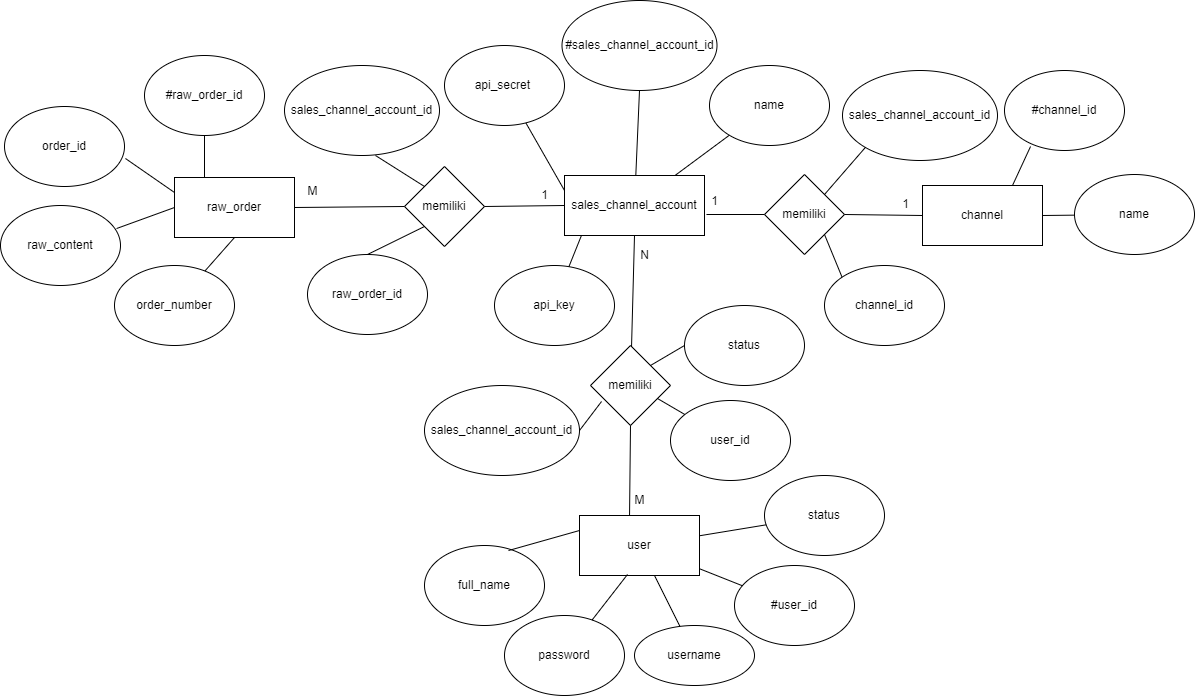

The diagram above was exported from draw.io. Its source (the exported page's mxGraphModel, read from the mxfile embedded in the PNG):
<mxGraphModel dx="2272" dy="794" grid="1" gridSize="10" guides="1" tooltips="1" connect="1" arrows="1" fold="1" page="1" pageScale="1" pageWidth="850" pageHeight="1100" math="0" shadow="0">
  <root>
    <mxCell id="0" />
    <mxCell id="1" parent="0" />
    <mxCell id="jqm9ltetNIBJIPsd22C4-4" value="user" style="rounded=0;whiteSpace=wrap;html=1;" vertex="1" parent="1">
      <mxGeometry x="175" y="540" width="120" height="60" as="geometry" />
    </mxCell>
    <mxCell id="jqm9ltetNIBJIPsd22C4-6" value="#user_id" style="ellipse;whiteSpace=wrap;html=1;" vertex="1" parent="1">
      <mxGeometry x="330" y="590" width="120" height="80" as="geometry" />
    </mxCell>
    <mxCell id="jqm9ltetNIBJIPsd22C4-7" value="username" style="ellipse;whiteSpace=wrap;html=1;" vertex="1" parent="1">
      <mxGeometry x="230" y="650" width="120" height="60" as="geometry" />
    </mxCell>
    <mxCell id="jqm9ltetNIBJIPsd22C4-8" value="password" style="ellipse;whiteSpace=wrap;html=1;" vertex="1" parent="1">
      <mxGeometry x="100" y="640" width="120" height="80" as="geometry" />
    </mxCell>
    <mxCell id="jqm9ltetNIBJIPsd22C4-9" value="full_name" style="ellipse;whiteSpace=wrap;html=1;" vertex="1" parent="1">
      <mxGeometry x="20" y="570" width="120" height="80" as="geometry" />
    </mxCell>
    <mxCell id="jqm9ltetNIBJIPsd22C4-11" value="status" style="ellipse;whiteSpace=wrap;html=1;" vertex="1" parent="1">
      <mxGeometry x="360" y="500" width="120" height="80" as="geometry" />
    </mxCell>
    <mxCell id="jqm9ltetNIBJIPsd22C4-12" value="" style="endArrow=none;html=1;rounded=0;" edge="1" parent="1" source="jqm9ltetNIBJIPsd22C4-11" target="jqm9ltetNIBJIPsd22C4-4">
      <mxGeometry width="50" height="50" relative="1" as="geometry">
        <mxPoint x="400" y="490" as="sourcePoint" />
        <mxPoint x="450" y="440" as="targetPoint" />
      </mxGeometry>
    </mxCell>
    <mxCell id="jqm9ltetNIBJIPsd22C4-13" value="" style="endArrow=none;html=1;rounded=0;" edge="1" parent="1" source="jqm9ltetNIBJIPsd22C4-6" target="jqm9ltetNIBJIPsd22C4-4">
      <mxGeometry width="50" height="50" relative="1" as="geometry">
        <mxPoint x="437" y="510" as="sourcePoint" />
        <mxPoint x="310" y="530.204081632653" as="targetPoint" />
      </mxGeometry>
    </mxCell>
    <mxCell id="jqm9ltetNIBJIPsd22C4-15" value="" style="endArrow=none;html=1;rounded=0;entryX=0;entryY=0.25;entryDx=0;entryDy=0;exitX=0.7;exitY=0.063;exitDx=0;exitDy=0;exitPerimeter=0;" edge="1" parent="1" source="jqm9ltetNIBJIPsd22C4-9" target="jqm9ltetNIBJIPsd22C4-4">
      <mxGeometry width="50" height="50" relative="1" as="geometry">
        <mxPoint x="110" y="515" as="sourcePoint" />
        <mxPoint x="160" y="465" as="targetPoint" />
      </mxGeometry>
    </mxCell>
    <mxCell id="jqm9ltetNIBJIPsd22C4-16" value="" style="endArrow=none;html=1;rounded=0;entryX=0.4;entryY=0.983;entryDx=0;entryDy=0;entryPerimeter=0;" edge="1" parent="1" source="jqm9ltetNIBJIPsd22C4-8" target="jqm9ltetNIBJIPsd22C4-4">
      <mxGeometry width="50" height="50" relative="1" as="geometry">
        <mxPoint x="180" y="620" as="sourcePoint" />
        <mxPoint x="230" y="570" as="targetPoint" />
      </mxGeometry>
    </mxCell>
    <mxCell id="jqm9ltetNIBJIPsd22C4-17" value="" style="endArrow=none;html=1;rounded=0;" edge="1" parent="1" source="jqm9ltetNIBJIPsd22C4-7" target="jqm9ltetNIBJIPsd22C4-4">
      <mxGeometry width="50" height="50" relative="1" as="geometry">
        <mxPoint x="201.45197302639076" y="632.6439780057676" as="sourcePoint" />
        <mxPoint x="238" y="568.98" as="targetPoint" />
      </mxGeometry>
    </mxCell>
    <mxCell id="jqm9ltetNIBJIPsd22C4-18" value="sales_channel_account" style="rounded=0;whiteSpace=wrap;html=1;" vertex="1" parent="1">
      <mxGeometry x="160" y="200" width="140" height="60" as="geometry" />
    </mxCell>
    <mxCell id="jqm9ltetNIBJIPsd22C4-19" value="#sales_channel_account_id" style="ellipse;whiteSpace=wrap;html=1;" vertex="1" parent="1">
      <mxGeometry x="157.5" y="25" width="155" height="90" as="geometry" />
    </mxCell>
    <mxCell id="jqm9ltetNIBJIPsd22C4-22" value="" style="endArrow=none;html=1;rounded=0;entryX=0.5;entryY=1;entryDx=0;entryDy=0;" edge="1" parent="1" source="jqm9ltetNIBJIPsd22C4-18" target="jqm9ltetNIBJIPsd22C4-19">
      <mxGeometry width="50" height="50" relative="1" as="geometry">
        <mxPoint x="290" y="210" as="sourcePoint" />
        <mxPoint x="350" y="150" as="targetPoint" />
      </mxGeometry>
    </mxCell>
    <mxCell id="jqm9ltetNIBJIPsd22C4-24" value="name" style="ellipse;whiteSpace=wrap;html=1;" vertex="1" parent="1">
      <mxGeometry x="305" y="90" width="120" height="80" as="geometry" />
    </mxCell>
    <mxCell id="jqm9ltetNIBJIPsd22C4-26" value="" style="endArrow=none;html=1;rounded=0;" edge="1" parent="1" source="jqm9ltetNIBJIPsd22C4-18" target="jqm9ltetNIBJIPsd22C4-24">
      <mxGeometry width="50" height="50" relative="1" as="geometry">
        <mxPoint x="305" y="320" as="sourcePoint" />
        <mxPoint x="355" y="270" as="targetPoint" />
      </mxGeometry>
    </mxCell>
    <mxCell id="jqm9ltetNIBJIPsd22C4-28" value="api_key" style="ellipse;whiteSpace=wrap;html=1;" vertex="1" parent="1">
      <mxGeometry x="90" y="290" width="120" height="80" as="geometry" />
    </mxCell>
    <mxCell id="jqm9ltetNIBJIPsd22C4-29" value="api_secret&amp;nbsp;" style="ellipse;whiteSpace=wrap;html=1;" vertex="1" parent="1">
      <mxGeometry x="40" y="70" width="120" height="80" as="geometry" />
    </mxCell>
    <mxCell id="jqm9ltetNIBJIPsd22C4-30" value="" style="endArrow=none;html=1;rounded=0;entryX=0.121;entryY=1;entryDx=0;entryDy=0;entryPerimeter=0;" edge="1" parent="1" source="jqm9ltetNIBJIPsd22C4-28" target="jqm9ltetNIBJIPsd22C4-18">
      <mxGeometry width="50" height="50" relative="1" as="geometry">
        <mxPoint x="120" y="320" as="sourcePoint" />
        <mxPoint x="170" y="270" as="targetPoint" />
      </mxGeometry>
    </mxCell>
    <mxCell id="jqm9ltetNIBJIPsd22C4-31" value="" style="endArrow=none;html=1;rounded=0;entryX=0;entryY=0.25;entryDx=0;entryDy=0;" edge="1" parent="1" source="jqm9ltetNIBJIPsd22C4-29" target="jqm9ltetNIBJIPsd22C4-18">
      <mxGeometry width="50" height="50" relative="1" as="geometry">
        <mxPoint x="110" y="210" as="sourcePoint" />
        <mxPoint x="160" y="160" as="targetPoint" />
      </mxGeometry>
    </mxCell>
    <mxCell id="jqm9ltetNIBJIPsd22C4-32" value="memiliki" style="rhombus;whiteSpace=wrap;html=1;" vertex="1" parent="1">
      <mxGeometry x="186" y="370" width="80" height="80" as="geometry" />
    </mxCell>
    <mxCell id="jqm9ltetNIBJIPsd22C4-33" value="" style="endArrow=none;html=1;rounded=0;entryX=0.5;entryY=1;entryDx=0;entryDy=0;" edge="1" parent="1" source="jqm9ltetNIBJIPsd22C4-32" target="jqm9ltetNIBJIPsd22C4-18">
      <mxGeometry width="50" height="50" relative="1" as="geometry">
        <mxPoint x="240" y="340" as="sourcePoint" />
        <mxPoint x="290" y="290" as="targetPoint" />
      </mxGeometry>
    </mxCell>
    <mxCell id="jqm9ltetNIBJIPsd22C4-34" value="" style="endArrow=none;html=1;rounded=0;entryX=0.5;entryY=1;entryDx=0;entryDy=0;exitX=0.417;exitY=0;exitDx=0;exitDy=0;exitPerimeter=0;" edge="1" parent="1" source="jqm9ltetNIBJIPsd22C4-4" target="jqm9ltetNIBJIPsd22C4-32">
      <mxGeometry width="50" height="50" relative="1" as="geometry">
        <mxPoint x="260" y="490" as="sourcePoint" />
        <mxPoint x="230" y="440" as="targetPoint" />
      </mxGeometry>
    </mxCell>
    <mxCell id="jqm9ltetNIBJIPsd22C4-35" value="N" style="text;html=1;align=center;verticalAlign=middle;resizable=0;points=[];autosize=1;strokeColor=none;fillColor=none;" vertex="1" parent="1">
      <mxGeometry x="225" y="265" width="30" height="30" as="geometry" />
    </mxCell>
    <mxCell id="jqm9ltetNIBJIPsd22C4-36" value="M" style="text;html=1;align=center;verticalAlign=middle;resizable=0;points=[];autosize=1;strokeColor=none;fillColor=none;" vertex="1" parent="1">
      <mxGeometry x="220" y="510" width="30" height="30" as="geometry" />
    </mxCell>
    <mxCell id="jqm9ltetNIBJIPsd22C4-37" value="user_id" style="ellipse;whiteSpace=wrap;html=1;" vertex="1" parent="1">
      <mxGeometry x="266" y="425" width="120" height="80" as="geometry" />
    </mxCell>
    <mxCell id="jqm9ltetNIBJIPsd22C4-39" value="sales_channel_account_id" style="ellipse;whiteSpace=wrap;html=1;" vertex="1" parent="1">
      <mxGeometry x="20" y="410" width="155" height="90" as="geometry" />
    </mxCell>
    <mxCell id="jqm9ltetNIBJIPsd22C4-40" value="" style="endArrow=none;html=1;rounded=0;exitX=0.838;exitY=0.663;exitDx=0;exitDy=0;exitPerimeter=0;" edge="1" parent="1" source="jqm9ltetNIBJIPsd22C4-32" target="jqm9ltetNIBJIPsd22C4-37">
      <mxGeometry width="50" height="50" relative="1" as="geometry">
        <mxPoint x="255" y="370" as="sourcePoint" />
        <mxPoint x="305" y="320" as="targetPoint" />
      </mxGeometry>
    </mxCell>
    <mxCell id="jqm9ltetNIBJIPsd22C4-41" value="" style="endArrow=none;html=1;rounded=0;entryX=1;entryY=0.5;entryDx=0;entryDy=0;exitX=0.138;exitY=0.7;exitDx=0;exitDy=0;exitPerimeter=0;" edge="1" parent="1" source="jqm9ltetNIBJIPsd22C4-32" target="jqm9ltetNIBJIPsd22C4-39">
      <mxGeometry width="50" height="50" relative="1" as="geometry">
        <mxPoint x="400" y="310" as="sourcePoint" />
        <mxPoint x="450" y="260" as="targetPoint" />
      </mxGeometry>
    </mxCell>
    <mxCell id="jqm9ltetNIBJIPsd22C4-42" value="channel" style="rounded=0;whiteSpace=wrap;html=1;" vertex="1" parent="1">
      <mxGeometry x="518" y="210" width="120" height="60" as="geometry" />
    </mxCell>
    <mxCell id="jqm9ltetNIBJIPsd22C4-43" value="#channel_id" style="ellipse;whiteSpace=wrap;html=1;" vertex="1" parent="1">
      <mxGeometry x="600" y="95" width="120" height="80" as="geometry" />
    </mxCell>
    <mxCell id="jqm9ltetNIBJIPsd22C4-44" value="name" style="ellipse;whiteSpace=wrap;html=1;" vertex="1" parent="1">
      <mxGeometry x="670" y="199" width="120" height="80" as="geometry" />
    </mxCell>
    <mxCell id="jqm9ltetNIBJIPsd22C4-45" value="" style="endArrow=none;html=1;rounded=0;entryX=0.75;entryY=0;entryDx=0;entryDy=0;exitX=0.217;exitY=0.95;exitDx=0;exitDy=0;exitPerimeter=0;" edge="1" parent="1" source="jqm9ltetNIBJIPsd22C4-43" target="jqm9ltetNIBJIPsd22C4-42">
      <mxGeometry width="50" height="50" relative="1" as="geometry">
        <mxPoint x="530" y="-10" as="sourcePoint" />
        <mxPoint x="450" y="400" as="targetPoint" />
      </mxGeometry>
    </mxCell>
    <mxCell id="jqm9ltetNIBJIPsd22C4-46" value="" style="endArrow=none;html=1;rounded=0;entryX=1;entryY=0.5;entryDx=0;entryDy=0;" edge="1" parent="1" source="jqm9ltetNIBJIPsd22C4-44" target="jqm9ltetNIBJIPsd22C4-42">
      <mxGeometry width="50" height="50" relative="1" as="geometry">
        <mxPoint x="550" y="160" as="sourcePoint" />
        <mxPoint x="570" y="210" as="targetPoint" />
      </mxGeometry>
    </mxCell>
    <mxCell id="jqm9ltetNIBJIPsd22C4-48" value="1" style="text;html=1;align=center;verticalAlign=middle;resizable=0;points=[];autosize=1;strokeColor=none;fillColor=none;" vertex="1" parent="1">
      <mxGeometry x="295" y="211" width="30" height="30" as="geometry" />
    </mxCell>
    <mxCell id="jqm9ltetNIBJIPsd22C4-49" value="1" style="text;html=1;align=center;verticalAlign=middle;resizable=0;points=[];autosize=1;strokeColor=none;fillColor=none;" vertex="1" parent="1">
      <mxGeometry x="486" y="214" width="30" height="30" as="geometry" />
    </mxCell>
    <mxCell id="jqm9ltetNIBJIPsd22C4-50" value="memiliki" style="rhombus;whiteSpace=wrap;html=1;" vertex="1" parent="1">
      <mxGeometry x="360" y="199" width="80" height="80" as="geometry" />
    </mxCell>
    <mxCell id="jqm9ltetNIBJIPsd22C4-51" value="" style="endArrow=none;html=1;rounded=0;entryX=1.014;entryY=0.65;entryDx=0;entryDy=0;entryPerimeter=0;exitX=0;exitY=0.5;exitDx=0;exitDy=0;" edge="1" parent="1" source="jqm9ltetNIBJIPsd22C4-50" target="jqm9ltetNIBJIPsd22C4-18">
      <mxGeometry width="50" height="50" relative="1" as="geometry">
        <mxPoint x="375" y="335" as="sourcePoint" />
        <mxPoint x="325" y="195" as="targetPoint" />
      </mxGeometry>
    </mxCell>
    <mxCell id="jqm9ltetNIBJIPsd22C4-53" value="" style="endArrow=none;html=1;rounded=0;entryX=0;entryY=0.5;entryDx=0;entryDy=0;exitX=1;exitY=0.5;exitDx=0;exitDy=0;" edge="1" parent="1" source="jqm9ltetNIBJIPsd22C4-50" target="jqm9ltetNIBJIPsd22C4-42">
      <mxGeometry width="50" height="50" relative="1" as="geometry">
        <mxPoint x="425" y="305" as="sourcePoint" />
        <mxPoint x="475" y="255" as="targetPoint" />
      </mxGeometry>
    </mxCell>
    <mxCell id="jqm9ltetNIBJIPsd22C4-54" value="status" style="ellipse;whiteSpace=wrap;html=1;" vertex="1" parent="1">
      <mxGeometry x="280" y="330" width="120" height="80" as="geometry" />
    </mxCell>
    <mxCell id="jqm9ltetNIBJIPsd22C4-55" value="" style="endArrow=none;html=1;rounded=0;entryX=0;entryY=0.5;entryDx=0;entryDy=0;exitX=1;exitY=0;exitDx=0;exitDy=0;" edge="1" parent="1" source="jqm9ltetNIBJIPsd22C4-32" target="jqm9ltetNIBJIPsd22C4-54">
      <mxGeometry width="50" height="50" relative="1" as="geometry">
        <mxPoint x="400" y="420" as="sourcePoint" />
        <mxPoint x="450" y="370" as="targetPoint" />
      </mxGeometry>
    </mxCell>
    <mxCell id="jqm9ltetNIBJIPsd22C4-56" value="raw_order" style="rounded=0;whiteSpace=wrap;html=1;" vertex="1" parent="1">
      <mxGeometry x="-230" y="202" width="120" height="60" as="geometry" />
    </mxCell>
    <mxCell id="jqm9ltetNIBJIPsd22C4-57" value="memiliki" style="rhombus;whiteSpace=wrap;html=1;" vertex="1" parent="1">
      <mxGeometry y="191" width="80" height="80" as="geometry" />
    </mxCell>
    <mxCell id="jqm9ltetNIBJIPsd22C4-58" value="" style="endArrow=none;html=1;rounded=0;entryX=0;entryY=0.5;entryDx=0;entryDy=0;exitX=1;exitY=0.5;exitDx=0;exitDy=0;" edge="1" parent="1" source="jqm9ltetNIBJIPsd22C4-57" target="jqm9ltetNIBJIPsd22C4-18">
      <mxGeometry width="50" height="50" relative="1" as="geometry">
        <mxPoint x="40" y="290" as="sourcePoint" />
        <mxPoint x="90" y="270" as="targetPoint" />
      </mxGeometry>
    </mxCell>
    <mxCell id="jqm9ltetNIBJIPsd22C4-59" value="" style="endArrow=none;html=1;rounded=0;entryX=1;entryY=0.5;entryDx=0;entryDy=0;exitX=0;exitY=0.5;exitDx=0;exitDy=0;" edge="1" parent="1" source="jqm9ltetNIBJIPsd22C4-57" target="jqm9ltetNIBJIPsd22C4-56">
      <mxGeometry width="50" height="50" relative="1" as="geometry">
        <mxPoint x="70" y="249" as="sourcePoint" />
        <mxPoint x="170" y="240" as="targetPoint" />
      </mxGeometry>
    </mxCell>
    <mxCell id="jqm9ltetNIBJIPsd22C4-60" value="M" style="text;html=1;align=center;verticalAlign=middle;resizable=0;points=[];autosize=1;strokeColor=none;fillColor=none;" vertex="1" parent="1">
      <mxGeometry x="-107" y="201" width="30" height="30" as="geometry" />
    </mxCell>
    <mxCell id="jqm9ltetNIBJIPsd22C4-61" value="1" style="text;html=1;align=center;verticalAlign=middle;resizable=0;points=[];autosize=1;strokeColor=none;fillColor=none;" vertex="1" parent="1">
      <mxGeometry x="125" y="205" width="30" height="30" as="geometry" />
    </mxCell>
    <mxCell id="jqm9ltetNIBJIPsd22C4-62" value="#raw_order_id" style="ellipse;whiteSpace=wrap;html=1;" vertex="1" parent="1">
      <mxGeometry x="-260" y="80" width="120" height="80" as="geometry" />
    </mxCell>
    <mxCell id="jqm9ltetNIBJIPsd22C4-63" value="order_id" style="ellipse;whiteSpace=wrap;html=1;" vertex="1" parent="1">
      <mxGeometry x="-400" y="131" width="120" height="80" as="geometry" />
    </mxCell>
    <mxCell id="jqm9ltetNIBJIPsd22C4-64" value="raw_content" style="ellipse;whiteSpace=wrap;html=1;" vertex="1" parent="1">
      <mxGeometry x="-404" y="230" width="120" height="80" as="geometry" />
    </mxCell>
    <mxCell id="jqm9ltetNIBJIPsd22C4-65" value="order_number" style="ellipse;whiteSpace=wrap;html=1;" vertex="1" parent="1">
      <mxGeometry x="-290" y="290" width="120" height="80" as="geometry" />
    </mxCell>
    <mxCell id="jqm9ltetNIBJIPsd22C4-67" value="" style="endArrow=none;html=1;rounded=0;entryX=0.5;entryY=1;entryDx=0;entryDy=0;" edge="1" parent="1" source="jqm9ltetNIBJIPsd22C4-65" target="jqm9ltetNIBJIPsd22C4-56">
      <mxGeometry width="50" height="50" relative="1" as="geometry">
        <mxPoint x="-200" y="325" as="sourcePoint" />
        <mxPoint x="-150" y="275" as="targetPoint" />
      </mxGeometry>
    </mxCell>
    <mxCell id="jqm9ltetNIBJIPsd22C4-68" value="" style="endArrow=none;html=1;rounded=0;entryX=0;entryY=0.5;entryDx=0;entryDy=0;exitX=0.967;exitY=0.288;exitDx=0;exitDy=0;exitPerimeter=0;" edge="1" parent="1" source="jqm9ltetNIBJIPsd22C4-64" target="jqm9ltetNIBJIPsd22C4-56">
      <mxGeometry width="50" height="50" relative="1" as="geometry">
        <mxPoint x="-289.9995378178323" y="306.44866036906205" as="sourcePoint" />
        <mxPoint x="-250.67000000000002" y="235" as="targetPoint" />
      </mxGeometry>
    </mxCell>
    <mxCell id="jqm9ltetNIBJIPsd22C4-69" value="" style="endArrow=none;html=1;rounded=0;entryX=0;entryY=0.25;entryDx=0;entryDy=0;exitX=1.008;exitY=0.65;exitDx=0;exitDy=0;exitPerimeter=0;" edge="1" parent="1" source="jqm9ltetNIBJIPsd22C4-63" target="jqm9ltetNIBJIPsd22C4-56">
      <mxGeometry width="50" height="50" relative="1" as="geometry">
        <mxPoint x="-283.96000000000004" y="293.03999999999996" as="sourcePoint" />
        <mxPoint x="-220" y="241" as="targetPoint" />
      </mxGeometry>
    </mxCell>
    <mxCell id="jqm9ltetNIBJIPsd22C4-70" value="" style="endArrow=none;html=1;rounded=0;entryX=0.25;entryY=0;entryDx=0;entryDy=0;exitX=0.5;exitY=1;exitDx=0;exitDy=0;" edge="1" parent="1" source="jqm9ltetNIBJIPsd22C4-62" target="jqm9ltetNIBJIPsd22C4-56">
      <mxGeometry width="50" height="50" relative="1" as="geometry">
        <mxPoint x="-239.99999999999997" y="160" as="sourcePoint" />
        <mxPoint x="-180.96" y="174" as="targetPoint" />
      </mxGeometry>
    </mxCell>
    <mxCell id="jqm9ltetNIBJIPsd22C4-71" value="raw_order_id" style="ellipse;whiteSpace=wrap;html=1;" vertex="1" parent="1">
      <mxGeometry x="-97" y="279" width="120" height="80" as="geometry" />
    </mxCell>
    <mxCell id="jqm9ltetNIBJIPsd22C4-72" value="sales_channel_account_id" style="ellipse;whiteSpace=wrap;html=1;" vertex="1" parent="1">
      <mxGeometry x="-120" y="90" width="155" height="90" as="geometry" />
    </mxCell>
    <mxCell id="jqm9ltetNIBJIPsd22C4-73" value="" style="endArrow=none;html=1;rounded=0;entryX=0;entryY=1;entryDx=0;entryDy=0;exitX=0.5;exitY=0;exitDx=0;exitDy=0;" edge="1" parent="1" source="jqm9ltetNIBJIPsd22C4-71" target="jqm9ltetNIBJIPsd22C4-57">
      <mxGeometry width="50" height="50" relative="1" as="geometry">
        <mxPoint x="-40" y="295" as="sourcePoint" />
        <mxPoint x="10" y="245" as="targetPoint" />
      </mxGeometry>
    </mxCell>
    <mxCell id="jqm9ltetNIBJIPsd22C4-74" value="" style="endArrow=none;html=1;rounded=0;entryX=0;entryY=0;entryDx=0;entryDy=0;exitX=0.587;exitY=1;exitDx=0;exitDy=0;exitPerimeter=0;" edge="1" parent="1" source="jqm9ltetNIBJIPsd22C4-72" target="jqm9ltetNIBJIPsd22C4-57">
      <mxGeometry width="50" height="50" relative="1" as="geometry">
        <mxPoint x="-27" y="289" as="sourcePoint" />
        <mxPoint x="30" y="261" as="targetPoint" />
      </mxGeometry>
    </mxCell>
    <mxCell id="jqm9ltetNIBJIPsd22C4-75" value="channel_id" style="ellipse;whiteSpace=wrap;html=1;" vertex="1" parent="1">
      <mxGeometry x="420" y="290" width="120" height="80" as="geometry" />
    </mxCell>
    <mxCell id="jqm9ltetNIBJIPsd22C4-77" value="" style="endArrow=none;html=1;rounded=0;entryX=1;entryY=1;entryDx=0;entryDy=0;exitX=0;exitY=0;exitDx=0;exitDy=0;" edge="1" parent="1" source="jqm9ltetNIBJIPsd22C4-75" target="jqm9ltetNIBJIPsd22C4-50">
      <mxGeometry width="50" height="50" relative="1" as="geometry">
        <mxPoint x="380" y="365" as="sourcePoint" />
        <mxPoint x="440" y="265" as="targetPoint" />
      </mxGeometry>
    </mxCell>
    <mxCell id="jqm9ltetNIBJIPsd22C4-78" value="sales_channel_account_id" style="ellipse;whiteSpace=wrap;html=1;" vertex="1" parent="1">
      <mxGeometry x="438" y="95" width="155" height="90" as="geometry" />
    </mxCell>
    <mxCell id="jqm9ltetNIBJIPsd22C4-79" value="" style="endArrow=none;html=1;rounded=0;entryX=1;entryY=0;entryDx=0;entryDy=0;exitX=0;exitY=1;exitDx=0;exitDy=0;" edge="1" parent="1" source="jqm9ltetNIBJIPsd22C4-78" target="jqm9ltetNIBJIPsd22C4-50">
      <mxGeometry width="50" height="50" relative="1" as="geometry">
        <mxPoint x="447.57359312880726" y="311.7157287525383" as="sourcePoint" />
        <mxPoint x="430" y="269" as="targetPoint" />
      </mxGeometry>
    </mxCell>
  </root>
</mxGraphModel>